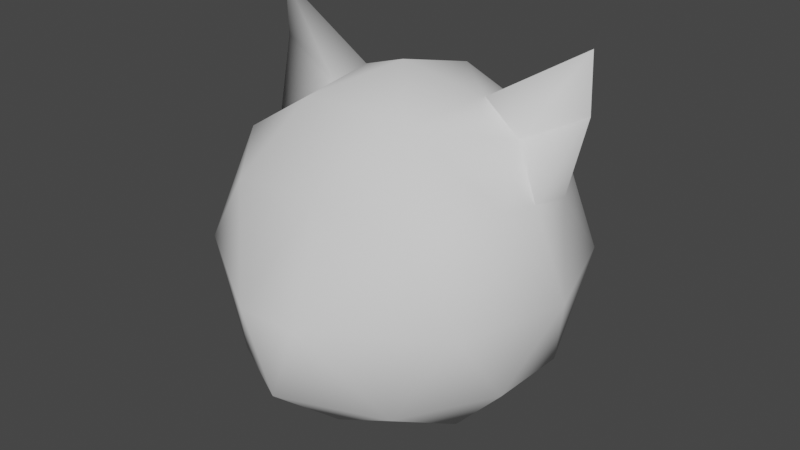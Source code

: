 # Source: CatHeadIcosphere.blend  (saved by Blender 3.4.6; exported with 4.5.12 LTS)
import bpy
from mathutils import Matrix  # noqa: F401  (used for matrix-valued properties, if any)

bpy.ops.wm.read_factory_settings(use_empty=True)
scene = bpy.context.scene
scene.name = 'Scene'

# ---- collections
col_collection = bpy.data.collections.new('Collection'); scene.collection.children.link(col_collection)

# ---- world
world_world = bpy.data.worlds.new('World'); scene.world = world_world
world_world.use_nodes = True; world_world.node_tree.nodes.clear()
_N = world_world.node_tree.nodes; _L = world_world.node_tree.links
n0 = _N.new('ShaderNodeOutputWorld'); n0.name = 'World Output'; n0.location = (300, 300)
n1 = _N.new('ShaderNodeBackground'); n1.name = 'Background'; n1.location = (10, 300)
n1.inputs[0].default_value = (0.05088, 0.05088, 0.05088, 1.0)
_L.new(n1.outputs[0], n0.inputs[0])
n0.is_active_output = True
world_world.color = (0.05088, 0.05088, 0.05088)
world_world.use_sun_shadow = False
world_world.sun_shadow_jitter_overblur = 0.0

# ---- meshes
me_icosphere = bpy.data.meshes.new('Icosphere')
me_icosphere.from_pydata([(0.0, 0.0, -1.0), (0.5257, 0.7236, -0.4472), (0.8506, -0.2764, -0.4472), (4.294e-08, -0.9823, -0.4472), (-0.8506, -0.2764, -0.4472), (-0.5257, 0.7236, -0.4472), (0.8506, 0.1757, 0.4472), (0.5257, -0.6312, 0.4291), (-0.5257, -0.6312, 0.4291), (-0.8506, 0.1757, 0.4472), (-3.91e-08, 0.8944, 0.4472), (-1.882e-11, 0.0004305, 0.9999), (0.5, -0.1625, -0.8507), (0.309, 0.4253, -0.8507), (0.809, 0.2629, -0.5257), (-3.718e-08, 0.8506, -0.5257), (-0.309, 0.4253, -0.8507), (2.298e-08, -0.5257, -0.8507), (0.5, -0.6882, -0.5257), (-0.5, -0.1625, -0.8507), (-0.5, -0.6882, -0.5257), (-0.809, 0.2629, -0.5257), (0.309, 0.9511, 0.0), (-0.309, 0.9511, 0.0), (1.0, 4.371e-08, 0.0), (0.809, 0.5878, 0.0), (0.1765, -0.9944, -0.008727), (0.809, -0.5878, 0.0), (-0.809, -0.5878, 0.0), (-0.1765, -0.9944, -0.008727), (-0.809, 0.5878, 0.0), (-1.0, -4.371e-08, 0.0), (0.5, 0.6882, 0.5257), (0.809, -0.2629, 0.5257), (2.779e-08, -0.6359, 0.4836), (-0.809, -0.2629, 0.5257), (-0.5, 0.6882, 0.5257), (0.3814, 0.1625, 0.8507), (-2.298e-08, 0.5257, 0.8507), (0.309, -0.3552, 0.8369), (-0.309, -0.3552, 0.8369), (-0.3814, 0.1625, 0.8507), (-0.9551, 0.1757, 0.8864), (0.9501, 0.1625, 1.208), (0.9551, 0.1757, 0.8864), (-0.9501, 0.1625, 1.208), (0.8298, -0.0436, 0.4865), (0.5952, 0.1492, 0.6882), (-0.8298, -0.0436, 0.4865), (-0.5952, 0.1492, 0.6882), (0.616, 0.2505, 0.6489), (-0.616, 0.2505, 0.6489)], [], [(0, 13, 12), (1, 13, 15), (0, 12, 17), (0, 17, 19), (0, 19, 16), (1, 15, 22), (2, 14, 24), (3, 18, 26), (4, 20, 28), (5, 21, 30), (1, 22, 25), (2, 24, 27), (3, 26, 29), (4, 28, 31), (5, 30, 23), (6, 32, 37, 50), (7, 33, 39), (8, 34, 40), (41, 51, 9, 42, 45), (10, 36, 38), (38, 41, 11), (38, 36, 41), (36, 9, 51, 41), (41, 40, 11), (41, 49, 35, 40), (35, 8, 40), (40, 39, 11), (40, 34, 39), (34, 7, 39), (39, 37, 11), (39, 33, 47, 37), (37, 38, 11), (37, 32, 38), (32, 10, 38), (23, 36, 10), (23, 30, 36), (30, 9, 36), (31, 35, 48, 9), (31, 28, 35), (28, 8, 35), (29, 34, 8), (29, 26, 34), (26, 7, 34), (27, 33, 7), (27, 24, 33), (24, 6, 46, 33), (25, 32, 6), (25, 22, 32), (22, 10, 32), (30, 31, 9), (30, 21, 31), (21, 4, 31), (28, 29, 8), (28, 20, 29), (20, 3, 29), (26, 27, 7), (26, 18, 27), (18, 2, 27), (24, 25, 6), (24, 14, 25), (14, 1, 25), (22, 23, 10), (22, 15, 23), (15, 5, 23), (16, 21, 5), (16, 19, 21), (19, 4, 21), (19, 20, 4), (19, 17, 20), (17, 3, 20), (17, 18, 3), (17, 12, 18), (12, 2, 18), (15, 16, 5), (15, 13, 16), (13, 0, 16), (12, 14, 2), (12, 13, 14), (13, 1, 14), (6, 50, 37, 43, 44), (9, 48, 42), (44, 46, 6), (45, 49, 41), (37, 47, 43), (43, 47, 44), (45, 42, 49), (49, 48, 35), (33, 46, 47), (49, 42, 48), (44, 47, 46)])
me_icosphere.polygons.foreach_set('use_smooth', [True] * 90)
_uv = me_icosphere.uv_layers.new(name='UVMap')
_uv.uv.foreach_set('vector', [0.1818, 0.0, 0.2273, 0.07873, 0.1364, 0.07873, 0.2727, 0.1575, 0.3182, 0.07873, 0.3636, 0.1575, 0.9091, 0.0, 0.9545, 0.07873, 0.8636, 0.07873, 0.7273, 0.0, 0.7727, 0.07873, 0.6818, 0.07873, 0.5455, 0.0, 0.5909, 0.07873, 0.5, 0.07873, 0.2727, 0.1575, 0.3636, 0.1575, 0.3182, 0.2362, 0.09091, 0.1575, 0.1818, 0.1575, 0.1364, 0.2362, 0.8182, 0.1575, 0.9091, 0.1575, 0.8636, 0.2362, 0.6364, 0.1575, 0.7273, 0.1575, 0.6818, 0.2362, 0.4545, 0.1575, 0.5455, 0.1575, 0.5, 0.2362, 0.2727, 0.1575, 0.3182, 0.2362, 0.2273, 0.2362, 0.09091, 0.1575, 0.1364, 0.2362, 0.04546, 0.2362, 0.8182, 0.1575, 0.8636, 0.2362, 0.7727, 0.2362, 0.6364, 0.1575, 0.6818, 0.2362, 0.5909, 0.2362, 0.4545, 0.1575, 0.5, 0.2362, 0.4091, 0.2362, 0.1818, 0.3149, 0.2727, 0.3149, 0.2273, 0.3937, 0.2045, 0.3543, 0.0, 0.3149, 0.09091, 0.3149, 0.04546, 0.3937, 0.7273, 0.3149, 0.8182, 0.3149, 0.7727, 0.3937, 0.5, 0.3937, 0.5227, 0.3543, 0.5455, 0.3149, 0.5455, 0.3149, 0.5, 0.3937, 0.3636, 0.3149, 0.4545, 0.3149, 0.4091, 0.3937, 0.4091, 0.3937, 0.5, 0.3937, 0.4545, 0.4724, 0.4091, 0.3937, 0.4545, 0.3149, 0.5, 0.3937, 0.4545, 0.3149, 0.5455, 0.3149, 0.5227, 0.3543, 0.5, 0.3937, 0.5909, 0.3937, 0.6818, 0.3937, 0.6364, 0.4724, 0.5909, 0.3937, 0.6136, 0.3543, 0.6364, 0.3149, 0.6818, 0.3937, 0.6364, 0.3149, 0.7273, 0.3149, 0.6818, 0.3937, 0.7727, 0.3937, 0.8636, 0.3937, 0.8182, 0.4724, 0.7727, 0.3937, 0.8182, 0.3149, 0.8636, 0.3937, 0.8182, 0.3149, 0.9091, 0.3149, 0.8636, 0.3937, 0.04546, 0.3937, 0.1364, 0.3937, 0.09091, 0.4724, 0.04546, 0.3937, 0.09091, 0.3149, 0.1136, 0.3543, 0.1364, 0.3937, 0.2273, 0.3937, 0.3182, 0.3937, 0.2727, 0.4724, 0.2273, 0.3937, 0.2727, 0.3149, 0.3182, 0.3937, 0.2727, 0.3149, 0.3636, 0.3149, 0.3182, 0.3937, 0.4091, 0.2362, 0.4545, 0.3149, 0.3636, 0.3149, 0.4091, 0.2362, 0.5, 0.2362, 0.4545, 0.3149, 0.5, 0.2362, 0.5455, 0.3149, 0.4545, 0.3149, 0.5909, 0.2362, 0.6364, 0.3149, 0.5909, 0.3149, 0.5455, 0.3149, 0.5909, 0.2362, 0.6818, 0.2362, 0.6364, 0.3149, 0.6818, 0.2362, 0.7273, 0.3149, 0.6364, 0.3149, 0.7727, 0.2362, 0.8182, 0.3149, 0.7273, 0.3149, 0.7727, 0.2362, 0.8636, 0.2362, 0.8182, 0.3149, 0.8636, 0.2362, 0.9091, 0.3149, 0.8182, 0.3149, 0.04546, 0.2362, 0.09091, 0.3149, 0.0, 0.3149, 0.04546, 0.2362, 0.1364, 0.2362, 0.09091, 0.3149, 0.1364, 0.2362, 0.1818, 0.3149, 0.1364, 0.3149, 0.09091, 0.3149, 0.2273, 0.2362, 0.2727, 0.3149, 0.1818, 0.3149, 0.2273, 0.2362, 0.3182, 0.2362, 0.2727, 0.3149, 0.3182, 0.2362, 0.3636, 0.3149, 0.2727, 0.3149, 0.5, 0.2362, 0.5909, 0.2362, 0.5455, 0.3149, 0.5, 0.2362, 0.5455, 0.1575, 0.5909, 0.2362, 0.5455, 0.1575, 0.6364, 0.1575, 0.5909, 0.2362, 0.6818, 0.2362, 0.7727, 0.2362, 0.7273, 0.3149, 0.6818, 0.2362, 0.7273, 0.1575, 0.7727, 0.2362, 0.7273, 0.1575, 0.8182, 0.1575, 0.7727, 0.2362, 0.8636, 0.2362, 0.9545, 0.2362, 0.9091, 0.3149, 0.8636, 0.2362, 0.9091, 0.1575, 0.9545, 0.2362, 0.9091, 0.1575, 1.0, 0.1575, 0.9545, 0.2362, 0.1364, 0.2362, 0.2273, 0.2362, 0.1818, 0.3149, 0.1364, 0.2362, 0.1818, 0.1575, 0.2273, 0.2362, 0.1818, 0.1575, 0.2727, 0.1575, 0.2273, 0.2362, 0.3182, 0.2362, 0.4091, 0.2362, 0.3636, 0.3149, 0.3182, 0.2362, 0.3636, 0.1575, 0.4091, 0.2362, 0.3636, 0.1575, 0.4545, 0.1575, 0.4091, 0.2362, 0.5, 0.07873, 0.5455, 0.1575, 0.4545, 0.1575, 0.5, 0.07873, 0.5909, 0.07873, 0.5455, 0.1575, 0.5909, 0.07873, 0.6364, 0.1575, 0.5455, 0.1575, 0.6818, 0.07873, 0.7273, 0.1575, 0.6364, 0.1575, 0.6818, 0.07873, 0.7727, 0.07873, 0.7273, 0.1575, 0.7727, 0.07873, 0.8182, 0.1575, 0.7273, 0.1575, 0.8636, 0.07873, 0.9091, 0.1575, 0.8182, 0.1575, 0.8636, 0.07873, 0.9545, 0.07873, 0.9091, 0.1575, 0.9545, 0.07873, 1.0, 0.1575, 0.9091, 0.1575, 0.3636, 0.1575, 0.4091, 0.07873, 0.4545, 0.1575, 0.3636, 0.1575, 0.3182, 0.07873, 0.4091, 0.07873, 0.3182, 0.07873, 0.3636, 0.0, 0.4091, 0.07873, 0.1364, 0.07873, 0.1818, 0.1575, 0.09091, 0.1575, 0.1364, 0.07873, 0.2273, 0.07873, 0.1818, 0.1575, 0.2273, 0.07873, 0.2727, 0.1575, 0.1818, 0.1575, 0.1818, 0.3149, 0.2045, 0.3543, 0.2273, 0.3937, 0.2273, 0.3937, 0.1818, 0.3149, 0.5455, 0.3149, 0.5909, 0.3149, 0.5455, 0.3149, 0.1818, 0.3149, 0.1364, 0.3149, 0.1818, 0.3149, 0.5, 0.3937, 0.6136, 0.3543, 0.5909, 0.3937, 0.1364, 0.3937, 0.1136, 0.3543, 0.2273, 0.3937, 0.2273, 0.3937, 0.1136, 0.3543, 0.1818, 0.3149, 0.5, 0.3937, 0.5455, 0.3149, 0.6136, 0.3543, 0.6136, 0.3543, 0.5909, 0.3149, 0.6364, 0.3149, 0.09091, 0.3149, 0.1364, 0.3149, 0.1136, 0.3543, 0.6136, 0.3543, 0.5455, 0.3149, 0.5909, 0.3149, 0.1818, 0.3149, 0.1136, 0.3543, 0.1364, 0.3149])
me_icosphere.update()

# ---- objects
ob_catheadicosphere = bpy.data.objects.new('CatHeadIcosphere', me_icosphere)

# ---- transforms, parenting, visibility, modifiers, constraints
ob_catheadicosphere.location = (0.0, 0.0, 0.0)

# ---- collection membership
col_collection.objects.link(ob_catheadicosphere)

# ---- scene / render settings (as saved in the file)
scene.frame_start = 1; scene.frame_end = 250; scene.frame_set(1)
scene.render.engine = 'BLENDER_EEVEE_NEXT'
scene.cycles.sampling_pattern = 'TABULATED_SOBOL'
scene.cycles.use_light_tree = False
scene.view_settings.view_transform = 'Filmic'
bpy.context.view_layer.update()

# ---- added for rendering (the .blend has no active camera and no usable light): camera, sun
cam_auto = bpy.data.cameras.new('AutoCamera')
cam_auto.lens = 50.0
cam_auto.sensor_width = 36.0
cam_auto.clip_end = 1000.0
ob_auto_camera = bpy.data.objects.new('AutoCamera', cam_auto)
scene.collection.objects.link(ob_auto_camera)
ob_auto_camera.location = (3.29186, -3.97188, 2.73734)
ob_auto_camera.rotation_euler = (1.09748, -7.21219e-08, 0.694738)
scene.camera = ob_auto_camera
light_auto_sun = bpy.data.lights.new('AutoSun', 'SUN')
light_auto_sun.energy = 3.0
light_auto_sun.angle = 0.0523599
ob_auto_sun = bpy.data.objects.new('AutoSun', light_auto_sun)
scene.collection.objects.link(ob_auto_sun)
ob_auto_sun.rotation_euler = (0.872665, 0.174533, 0.523599)
bpy.context.view_layer.update()
